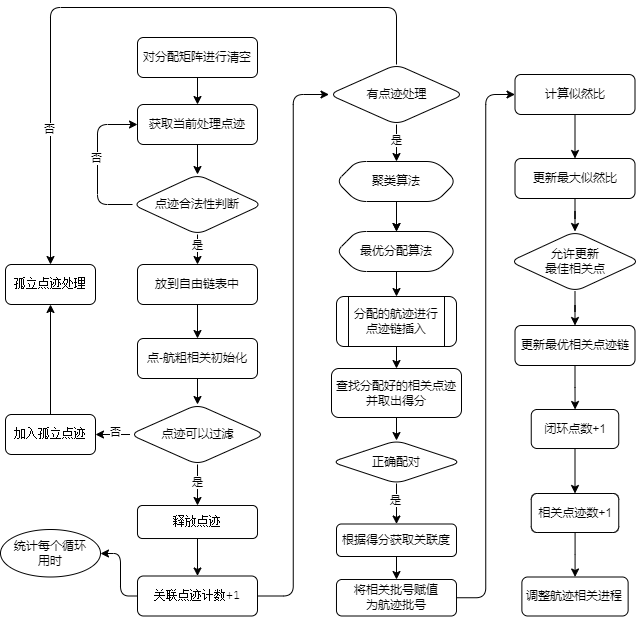

The diagram above was exported from draw.io. Its source (the exported page's mxGraphModel, read from the mxfile embedded in the PNG):
<mxGraphModel dx="449" dy="539" grid="1" gridSize="10" guides="1" tooltips="1" connect="1" arrows="1" fold="1" page="1" pageScale="1" pageWidth="1169" pageHeight="827" math="0" shadow="0">
  <root>
    <mxCell id="0" />
    <mxCell id="1" parent="0" />
    <mxCell id="tvHVN_2M3ncTifQgpqwl-3" value="" style="edgeStyle=orthogonalEdgeStyle;rounded=0;orthogonalLoop=1;jettySize=auto;html=1;fontSize=12;" parent="1" source="2" target="tvHVN_2M3ncTifQgpqwl-2" edge="1">
      <mxGeometry relative="1" as="geometry" />
    </mxCell>
    <mxCell id="2" value="对分配矩阵进行清空" style="rounded=1;whiteSpace=wrap;fontSize=12;" parent="1" vertex="1">
      <mxGeometry x="445" y="139" width="120" height="40" as="geometry" />
    </mxCell>
    <mxCell id="tvHVN_2M3ncTifQgpqwl-5" value="" style="edgeStyle=orthogonalEdgeStyle;rounded=0;orthogonalLoop=1;jettySize=auto;html=1;fontSize=12;" parent="1" source="tvHVN_2M3ncTifQgpqwl-2" target="tvHVN_2M3ncTifQgpqwl-4" edge="1">
      <mxGeometry relative="1" as="geometry" />
    </mxCell>
    <mxCell id="tvHVN_2M3ncTifQgpqwl-2" value="获取当前处理点迹" style="rounded=1;whiteSpace=wrap;fontSize=12;" parent="1" vertex="1">
      <mxGeometry x="445" y="206" width="120" height="40" as="geometry" />
    </mxCell>
    <mxCell id="tvHVN_2M3ncTifQgpqwl-7" value="" style="edgeStyle=orthogonalEdgeStyle;rounded=0;orthogonalLoop=1;jettySize=auto;html=1;fontSize=12;" parent="1" source="tvHVN_2M3ncTifQgpqwl-4" target="tvHVN_2M3ncTifQgpqwl-6" edge="1">
      <mxGeometry relative="1" as="geometry" />
    </mxCell>
    <mxCell id="tvHVN_2M3ncTifQgpqwl-23" value="是" style="edgeLabel;html=1;align=center;verticalAlign=middle;resizable=0;points=[];" parent="tvHVN_2M3ncTifQgpqwl-7" vertex="1" connectable="0">
      <mxGeometry x="0.2457" relative="1" as="geometry">
        <mxPoint as="offset" />
      </mxGeometry>
    </mxCell>
    <mxCell id="tvHVN_2M3ncTifQgpqwl-21" style="edgeStyle=orthogonalEdgeStyle;rounded=1;orthogonalLoop=1;jettySize=auto;html=1;exitX=0;exitY=0.5;exitDx=0;exitDy=0;entryX=0;entryY=0.5;entryDx=0;entryDy=0;" parent="1" source="tvHVN_2M3ncTifQgpqwl-4" target="tvHVN_2M3ncTifQgpqwl-2" edge="1">
      <mxGeometry relative="1" as="geometry">
        <Array as="points">
          <mxPoint x="405" y="306" />
          <mxPoint x="405" y="226" />
        </Array>
      </mxGeometry>
    </mxCell>
    <mxCell id="tvHVN_2M3ncTifQgpqwl-22" value="否" style="edgeLabel;html=1;align=center;verticalAlign=middle;resizable=0;points=[];" parent="tvHVN_2M3ncTifQgpqwl-21" vertex="1" connectable="0">
      <mxGeometry x="0.0581" y="1" relative="1" as="geometry">
        <mxPoint as="offset" />
      </mxGeometry>
    </mxCell>
    <mxCell id="tvHVN_2M3ncTifQgpqwl-4" value="点迹合法性判断" style="rhombus;whiteSpace=wrap;html=1;rounded=1;fontSize=12;" parent="1" vertex="1">
      <mxGeometry x="440" y="276" width="130" height="60" as="geometry" />
    </mxCell>
    <mxCell id="tvHVN_2M3ncTifQgpqwl-9" value="" style="edgeStyle=orthogonalEdgeStyle;rounded=0;orthogonalLoop=1;jettySize=auto;html=1;fontSize=12;" parent="1" source="tvHVN_2M3ncTifQgpqwl-6" target="tvHVN_2M3ncTifQgpqwl-8" edge="1">
      <mxGeometry relative="1" as="geometry" />
    </mxCell>
    <mxCell id="tvHVN_2M3ncTifQgpqwl-6" value="放到自由链表中" style="rounded=1;whiteSpace=wrap;fontSize=12;" parent="1" vertex="1">
      <mxGeometry x="445" y="366" width="120" height="40" as="geometry" />
    </mxCell>
    <mxCell id="tvHVN_2M3ncTifQgpqwl-17" style="edgeStyle=orthogonalEdgeStyle;rounded=0;orthogonalLoop=1;jettySize=auto;html=1;exitX=0.5;exitY=1;exitDx=0;exitDy=0;entryX=0.5;entryY=0;entryDx=0;entryDy=0;" parent="1" source="tvHVN_2M3ncTifQgpqwl-8" target="tvHVN_2M3ncTifQgpqwl-12" edge="1">
      <mxGeometry relative="1" as="geometry" />
    </mxCell>
    <mxCell id="tvHVN_2M3ncTifQgpqwl-8" value="点-航粗相关初始化" style="whiteSpace=wrap;html=1;rounded=1;align=center;fontSize=12;" parent="1" vertex="1">
      <mxGeometry x="445" y="440" width="120" height="40" as="geometry" />
    </mxCell>
    <mxCell id="tvHVN_2M3ncTifQgpqwl-19" style="edgeStyle=orthogonalEdgeStyle;rounded=0;orthogonalLoop=1;jettySize=auto;html=1;exitX=0.5;exitY=1;exitDx=0;exitDy=0;entryX=0.5;entryY=0;entryDx=0;entryDy=0;" parent="1" source="tvHVN_2M3ncTifQgpqwl-12" target="tvHVN_2M3ncTifQgpqwl-13" edge="1">
      <mxGeometry relative="1" as="geometry" />
    </mxCell>
    <mxCell id="tvHVN_2M3ncTifQgpqwl-72" value="是" style="edgeLabel;html=1;align=center;verticalAlign=middle;resizable=0;points=[];" parent="tvHVN_2M3ncTifQgpqwl-19" vertex="1" connectable="0">
      <mxGeometry x="-0.0435" y="-1" relative="1" as="geometry">
        <mxPoint x="1" y="-2" as="offset" />
      </mxGeometry>
    </mxCell>
    <mxCell id="tvHVN_2M3ncTifQgpqwl-20" value="" style="edgeStyle=orthogonalEdgeStyle;rounded=0;orthogonalLoop=1;jettySize=auto;html=1;" parent="1" source="tvHVN_2M3ncTifQgpqwl-12" target="tvHVN_2M3ncTifQgpqwl-14" edge="1">
      <mxGeometry relative="1" as="geometry" />
    </mxCell>
    <mxCell id="tvHVN_2M3ncTifQgpqwl-73" value="否" style="edgeLabel;html=1;align=center;verticalAlign=middle;resizable=0;points=[];" parent="tvHVN_2M3ncTifQgpqwl-20" vertex="1" connectable="0">
      <mxGeometry x="0.1506" y="-2" relative="1" as="geometry">
        <mxPoint as="offset" />
      </mxGeometry>
    </mxCell>
    <mxCell id="tvHVN_2M3ncTifQgpqwl-12" value="点迹可以过滤" style="rhombus;whiteSpace=wrap;rounded=1;fontSize=12;" parent="1" vertex="1">
      <mxGeometry x="437.5" y="506" width="135" height="60" as="geometry" />
    </mxCell>
    <mxCell id="tvHVN_2M3ncTifQgpqwl-27" value="" style="edgeStyle=orthogonalEdgeStyle;rounded=0;orthogonalLoop=1;jettySize=auto;html=1;" parent="1" source="tvHVN_2M3ncTifQgpqwl-13" target="tvHVN_2M3ncTifQgpqwl-26" edge="1">
      <mxGeometry relative="1" as="geometry" />
    </mxCell>
    <mxCell id="tvHVN_2M3ncTifQgpqwl-13" value="&lt;div style=&quot;background-color: rgb(255, 255, 255); font-family: &amp;quot;FiraCode Nerd Font&amp;quot;, Menlo, Monaco, &amp;quot;Courier New&amp;quot;, monospace; font-size: 12px; line-height: 27px;&quot;&gt;释放点迹&lt;/div&gt;" style="whiteSpace=wrap;html=1;rounded=1;align=center;fontSize=12;" parent="1" vertex="1">
      <mxGeometry x="445" y="607" width="120" height="33" as="geometry" />
    </mxCell>
    <mxCell id="tvHVN_2M3ncTifQgpqwl-67" value="" style="edgeStyle=orthogonalEdgeStyle;rounded=0;orthogonalLoop=1;jettySize=auto;html=1;" parent="1" source="tvHVN_2M3ncTifQgpqwl-14" target="tvHVN_2M3ncTifQgpqwl-66" edge="1">
      <mxGeometry relative="1" as="geometry" />
    </mxCell>
    <mxCell id="tvHVN_2M3ncTifQgpqwl-14" value="&lt;div style=&quot;background-color: rgb(255, 255, 255); font-family: &amp;quot;FiraCode Nerd Font&amp;quot;, Menlo, Monaco, &amp;quot;Courier New&amp;quot;, monospace; font-size: 12px; line-height: 27px;&quot;&gt;加入孤立点迹&lt;/div&gt;" style="whiteSpace=wrap;html=1;rounded=1;align=center;fontSize=12;" parent="1" vertex="1">
      <mxGeometry x="313" y="516" width="90" height="40" as="geometry" />
    </mxCell>
    <mxCell id="tvHVN_2M3ncTifQgpqwl-29" value="" style="edgeStyle=orthogonalEdgeStyle;rounded=1;orthogonalLoop=1;jettySize=auto;html=1;" parent="1" source="tvHVN_2M3ncTifQgpqwl-26" target="tvHVN_2M3ncTifQgpqwl-28" edge="1">
      <mxGeometry relative="1" as="geometry">
        <Array as="points">
          <mxPoint x="428" y="697" />
          <mxPoint x="428" y="655" />
        </Array>
      </mxGeometry>
    </mxCell>
    <mxCell id="tvHVN_2M3ncTifQgpqwl-33" style="edgeStyle=orthogonalEdgeStyle;rounded=1;orthogonalLoop=1;jettySize=auto;html=1;entryX=0;entryY=0.5;entryDx=0;entryDy=0;" parent="1" source="tvHVN_2M3ncTifQgpqwl-26" target="tvHVN_2M3ncTifQgpqwl-32" edge="1">
      <mxGeometry relative="1" as="geometry" />
    </mxCell>
    <mxCell id="tvHVN_2M3ncTifQgpqwl-26" value="&lt;div style=&quot;background-color: rgb(255, 255, 255); font-family: &amp;quot;FiraCode Nerd Font&amp;quot;, Menlo, Monaco, &amp;quot;Courier New&amp;quot;, monospace; font-size: 12px; line-height: 27px;&quot;&gt;关联点迹计数+1&lt;/div&gt;" style="whiteSpace=wrap;html=1;rounded=1;align=center;fontSize=12;" parent="1" vertex="1">
      <mxGeometry x="445" y="677.5" width="120" height="40" as="geometry" />
    </mxCell>
    <mxCell id="tvHVN_2M3ncTifQgpqwl-28" value="统计每个循环&#10;用时" style="ellipse;whiteSpace=wrap;direction=south;" parent="1" vertex="1">
      <mxGeometry x="308" y="631" width="100" height="47.5" as="geometry" />
    </mxCell>
    <mxCell id="tvHVN_2M3ncTifQgpqwl-39" style="edgeStyle=orthogonalEdgeStyle;rounded=0;orthogonalLoop=1;jettySize=auto;html=1;exitX=0.5;exitY=1;exitDx=0;exitDy=0;entryX=0.5;entryY=0;entryDx=0;entryDy=0;" parent="1" source="tvHVN_2M3ncTifQgpqwl-32" target="tvHVN_2M3ncTifQgpqwl-38" edge="1">
      <mxGeometry relative="1" as="geometry" />
    </mxCell>
    <mxCell id="tvHVN_2M3ncTifQgpqwl-70" value="是" style="edgeLabel;html=1;align=center;verticalAlign=middle;resizable=0;points=[];" parent="tvHVN_2M3ncTifQgpqwl-39" vertex="1" connectable="0">
      <mxGeometry x="-0.1615" y="2" relative="1" as="geometry">
        <mxPoint x="-2" as="offset" />
      </mxGeometry>
    </mxCell>
    <mxCell id="tvHVN_2M3ncTifQgpqwl-68" value="" style="edgeStyle=orthogonalEdgeStyle;rounded=1;orthogonalLoop=1;jettySize=auto;exitX=0.5;exitY=0;exitDx=0;exitDy=0;entryX=0.5;entryY=0;entryDx=0;entryDy=0;html=1;" parent="1" source="tvHVN_2M3ncTifQgpqwl-32" target="tvHVN_2M3ncTifQgpqwl-66" edge="1">
      <mxGeometry relative="1" as="geometry">
        <Array as="points">
          <mxPoint x="704" y="109" />
          <mxPoint x="358" y="109" />
        </Array>
      </mxGeometry>
    </mxCell>
    <mxCell id="tvHVN_2M3ncTifQgpqwl-69" value="否" style="edgeLabel;html=1;align=center;verticalAlign=middle;resizable=0;points=[];" parent="tvHVN_2M3ncTifQgpqwl-68" vertex="1" connectable="0">
      <mxGeometry x="0.5902" y="-1" relative="1" as="geometry">
        <mxPoint as="offset" />
      </mxGeometry>
    </mxCell>
    <mxCell id="tvHVN_2M3ncTifQgpqwl-32" value="有点迹处理" style="rhombus;whiteSpace=wrap;rounded=1;fontSize=12;" parent="1" vertex="1">
      <mxGeometry x="636.5" y="166" width="135" height="60" as="geometry" />
    </mxCell>
    <mxCell id="tvHVN_2M3ncTifQgpqwl-45" value="" style="edgeStyle=orthogonalEdgeStyle;rounded=0;orthogonalLoop=1;jettySize=auto;html=1;" parent="1" source="tvHVN_2M3ncTifQgpqwl-37" target="tvHVN_2M3ncTifQgpqwl-44" edge="1">
      <mxGeometry relative="1" as="geometry" />
    </mxCell>
    <mxCell id="tvHVN_2M3ncTifQgpqwl-37" value="分配的航迹进行点迹链插入" style="shape=process;whiteSpace=wrap;backgroundOutline=1;flipV=0;rounded=1;" parent="1" vertex="1">
      <mxGeometry x="644" y="398" width="120" height="50" as="geometry" />
    </mxCell>
    <mxCell id="tvHVN_2M3ncTifQgpqwl-40" style="edgeStyle=orthogonalEdgeStyle;rounded=0;orthogonalLoop=1;jettySize=auto;html=1;exitX=0.5;exitY=1;exitDx=0;exitDy=0;entryX=0.5;entryY=0;entryDx=0;entryDy=0;" parent="1" source="tvHVN_2M3ncTifQgpqwl-38" target="tvHVN_2M3ncTifQgpqwl-41" edge="1">
      <mxGeometry relative="1" as="geometry">
        <mxPoint x="704" y="330" as="targetPoint" />
      </mxGeometry>
    </mxCell>
    <mxCell id="7gc1PLz9-tdpj23NRUft-2" value="" style="edgeStyle=orthogonalEdgeStyle;rounded=0;orthogonalLoop=1;jettySize=auto;html=1;" parent="1" source="tvHVN_2M3ncTifQgpqwl-38" target="tvHVN_2M3ncTifQgpqwl-41" edge="1">
      <mxGeometry relative="1" as="geometry" />
    </mxCell>
    <mxCell id="tvHVN_2M3ncTifQgpqwl-38" value="聚类算法" style="shape=hexagon;perimeter=hexagonPerimeter2;whiteSpace=wrap;html=1;fixedSize=1;flipV=0;rounded=1;" parent="1" vertex="1">
      <mxGeometry x="644" y="263" width="120" height="40" as="geometry" />
    </mxCell>
    <mxCell id="tvHVN_2M3ncTifQgpqwl-43" value="" style="edgeStyle=orthogonalEdgeStyle;rounded=0;orthogonalLoop=1;jettySize=auto;html=1;" parent="1" source="tvHVN_2M3ncTifQgpqwl-41" target="tvHVN_2M3ncTifQgpqwl-37" edge="1">
      <mxGeometry relative="1" as="geometry" />
    </mxCell>
    <mxCell id="tvHVN_2M3ncTifQgpqwl-41" value="最优分配算法" style="shape=hexagon;perimeter=hexagonPerimeter2;whiteSpace=wrap;html=1;fixedSize=1;flipV=0;rounded=1;" parent="1" vertex="1">
      <mxGeometry x="644" y="333" width="120" height="40" as="geometry" />
    </mxCell>
    <mxCell id="tvHVN_2M3ncTifQgpqwl-47" value="" style="edgeStyle=orthogonalEdgeStyle;rounded=0;orthogonalLoop=1;jettySize=auto;html=1;" parent="1" source="tvHVN_2M3ncTifQgpqwl-44" target="tvHVN_2M3ncTifQgpqwl-46" edge="1">
      <mxGeometry relative="1" as="geometry" />
    </mxCell>
    <mxCell id="tvHVN_2M3ncTifQgpqwl-44" value="查找分配好的相关点迹&#10;并取出得分" style="rounded=1;whiteSpace=wrap;flipV=0;" parent="1" vertex="1">
      <mxGeometry x="639" y="470" width="130" height="49" as="geometry" />
    </mxCell>
    <mxCell id="tvHVN_2M3ncTifQgpqwl-49" value="" style="edgeStyle=orthogonalEdgeStyle;rounded=0;orthogonalLoop=1;jettySize=auto;html=1;" parent="1" source="tvHVN_2M3ncTifQgpqwl-46" target="tvHVN_2M3ncTifQgpqwl-48" edge="1">
      <mxGeometry relative="1" as="geometry" />
    </mxCell>
    <mxCell id="tvHVN_2M3ncTifQgpqwl-71" value="是" style="edgeLabel;html=1;align=center;verticalAlign=middle;resizable=0;points=[];" parent="tvHVN_2M3ncTifQgpqwl-49" vertex="1" connectable="0">
      <mxGeometry x="0.3705" y="-1" relative="1" as="geometry">
        <mxPoint y="-11" as="offset" />
      </mxGeometry>
    </mxCell>
    <mxCell id="tvHVN_2M3ncTifQgpqwl-46" value="正确配对" style="rhombus;whiteSpace=wrap;rounded=1;fontSize=12;flipV=0;" parent="1" vertex="1">
      <mxGeometry x="639" y="542" width="130" height="43" as="geometry" />
    </mxCell>
    <mxCell id="tvHVN_2M3ncTifQgpqwl-51" value="" style="edgeStyle=orthogonalEdgeStyle;rounded=0;orthogonalLoop=1;jettySize=auto;html=1;" parent="1" source="tvHVN_2M3ncTifQgpqwl-48" target="tvHVN_2M3ncTifQgpqwl-50" edge="1">
      <mxGeometry relative="1" as="geometry" />
    </mxCell>
    <mxCell id="tvHVN_2M3ncTifQgpqwl-48" value="根据得分获取关联度" style="rounded=1;whiteSpace=wrap;" parent="1" vertex="1">
      <mxGeometry x="644" y="625.5" width="120" height="32.5" as="geometry" />
    </mxCell>
    <mxCell id="tvHVN_2M3ncTifQgpqwl-53" style="edgeStyle=orthogonalEdgeStyle;rounded=1;orthogonalLoop=1;jettySize=auto;html=1;entryX=0;entryY=0.5;entryDx=0;entryDy=0;" parent="1" source="tvHVN_2M3ncTifQgpqwl-50" target="tvHVN_2M3ncTifQgpqwl-52" edge="1">
      <mxGeometry relative="1" as="geometry" />
    </mxCell>
    <mxCell id="tvHVN_2M3ncTifQgpqwl-50" value="将相关批号赋值&#10;为航迹批号" style="whiteSpace=wrap;rounded=1;align=center;fontSize=12;" parent="1" vertex="1">
      <mxGeometry x="644" y="681" width="120" height="36.5" as="geometry" />
    </mxCell>
    <mxCell id="tvHVN_2M3ncTifQgpqwl-55" value="" style="edgeStyle=orthogonalEdgeStyle;rounded=0;orthogonalLoop=1;jettySize=auto;html=1;" parent="1" source="tvHVN_2M3ncTifQgpqwl-52" target="tvHVN_2M3ncTifQgpqwl-54" edge="1">
      <mxGeometry relative="1" as="geometry" />
    </mxCell>
    <mxCell id="tvHVN_2M3ncTifQgpqwl-52" value="计算似然比" style="whiteSpace=wrap;rounded=1;align=center;fontSize=12;" parent="1" vertex="1">
      <mxGeometry x="822.5" y="176" width="120" height="40" as="geometry" />
    </mxCell>
    <mxCell id="tvHVN_2M3ncTifQgpqwl-57" value="" style="edgeStyle=orthogonalEdgeStyle;rounded=0;orthogonalLoop=1;jettySize=auto;html=1;" parent="1" source="tvHVN_2M3ncTifQgpqwl-54" target="tvHVN_2M3ncTifQgpqwl-56" edge="1">
      <mxGeometry relative="1" as="geometry" />
    </mxCell>
    <mxCell id="tvHVN_2M3ncTifQgpqwl-54" value="更新最大似然比" style="whiteSpace=wrap;rounded=1;align=center;fontSize=12;" parent="1" vertex="1">
      <mxGeometry x="822.5" y="260" width="120" height="40" as="geometry" />
    </mxCell>
    <mxCell id="tvHVN_2M3ncTifQgpqwl-59" value="" style="edgeStyle=orthogonalEdgeStyle;rounded=0;orthogonalLoop=1;jettySize=auto;html=1;" parent="1" source="tvHVN_2M3ncTifQgpqwl-56" target="tvHVN_2M3ncTifQgpqwl-58" edge="1">
      <mxGeometry relative="1" as="geometry" />
    </mxCell>
    <mxCell id="tvHVN_2M3ncTifQgpqwl-56" value="允许更新&#10;最佳相关点 " style="rhombus;whiteSpace=wrap;rounded=1;fontSize=12;" parent="1" vertex="1">
      <mxGeometry x="817.5" y="333" width="130" height="60" as="geometry" />
    </mxCell>
    <mxCell id="tvHVN_2M3ncTifQgpqwl-61" value="" style="edgeStyle=orthogonalEdgeStyle;rounded=0;orthogonalLoop=1;jettySize=auto;html=1;" parent="1" source="tvHVN_2M3ncTifQgpqwl-58" target="tvHVN_2M3ncTifQgpqwl-60" edge="1">
      <mxGeometry relative="1" as="geometry" />
    </mxCell>
    <mxCell id="tvHVN_2M3ncTifQgpqwl-58" value="更新最优相关点迹链" style="whiteSpace=wrap;rounded=1;align=center;fontSize=12;" parent="1" vertex="1">
      <mxGeometry x="822.5" y="427" width="120" height="40" as="geometry" />
    </mxCell>
    <mxCell id="tvHVN_2M3ncTifQgpqwl-63" value="" style="edgeStyle=orthogonalEdgeStyle;rounded=0;orthogonalLoop=1;jettySize=auto;html=1;" parent="1" source="tvHVN_2M3ncTifQgpqwl-60" target="tvHVN_2M3ncTifQgpqwl-62" edge="1">
      <mxGeometry relative="1" as="geometry" />
    </mxCell>
    <mxCell id="tvHVN_2M3ncTifQgpqwl-60" value="闭环点数+1" style="whiteSpace=wrap;rounded=1;align=center;fontSize=12;flipV=0;flipH=0;" parent="1" vertex="1">
      <mxGeometry x="838.75" y="511" width="87.5" height="39" as="geometry" />
    </mxCell>
    <mxCell id="tvHVN_2M3ncTifQgpqwl-65" value="" style="edgeStyle=orthogonalEdgeStyle;rounded=0;orthogonalLoop=1;jettySize=auto;html=1;" parent="1" source="tvHVN_2M3ncTifQgpqwl-62" target="tvHVN_2M3ncTifQgpqwl-64" edge="1">
      <mxGeometry relative="1" as="geometry" />
    </mxCell>
    <mxCell id="tvHVN_2M3ncTifQgpqwl-62" value="相关点迹数+1" style="whiteSpace=wrap;rounded=1;align=center;fontSize=12;flipV=0;flipH=0;" parent="1" vertex="1">
      <mxGeometry x="838.75" y="595" width="87.5" height="39" as="geometry" />
    </mxCell>
    <mxCell id="tvHVN_2M3ncTifQgpqwl-64" value="调整航迹相关进程" style="whiteSpace=wrap;rounded=1;align=center;fontSize=12;flipV=0;flipH=0;" parent="1" vertex="1">
      <mxGeometry x="829.375" y="678.5" width="106.25" height="39" as="geometry" />
    </mxCell>
    <mxCell id="tvHVN_2M3ncTifQgpqwl-66" value="&lt;div style=&quot;background-color: rgb(255, 255, 255); font-family: &amp;quot;FiraCode Nerd Font&amp;quot;, Menlo, Monaco, &amp;quot;Courier New&amp;quot;, monospace; font-size: 12px; line-height: 27px;&quot;&gt;孤立点迹处理&lt;/div&gt;" style="whiteSpace=wrap;html=1;rounded=1;align=center;fontSize=12;" parent="1" vertex="1">
      <mxGeometry x="313" y="366" width="90" height="40" as="geometry" />
    </mxCell>
  </root>
</mxGraphModel>